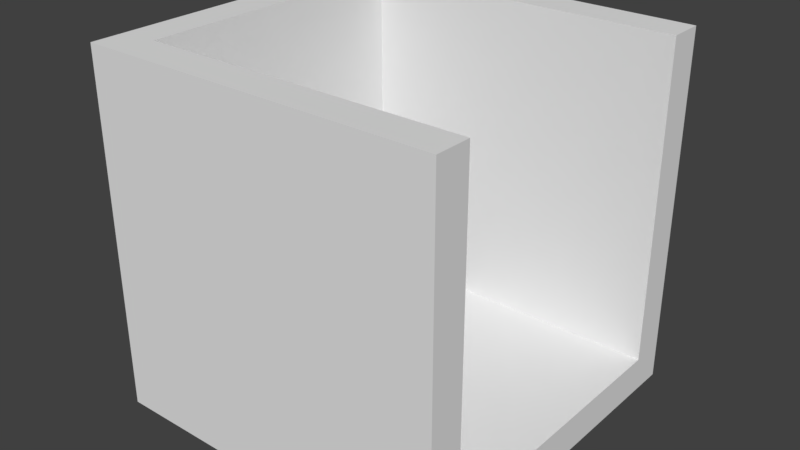 # Source: start.blend  (saved by Blender 2.79.0; exported with 4.5.12 LTS)
import bpy
from mathutils import Matrix  # noqa: F401  (used for matrix-valued properties, if any)

bpy.ops.wm.read_factory_settings(use_empty=True)
scene = bpy.context.scene
scene.name = 'Scene'

# ---- collections
col_collection_1 = bpy.data.collections.new('Collection 1'); scene.collection.children.link(col_collection_1)

# ---- world
world_world = bpy.data.worlds.new('World'); scene.world = world_world
world_world.color = (0.05088, 0.05088, 0.05088)
world_world.use_sun_shadow = False
world_world.sun_shadow_jitter_overblur = 0.0
world_world.cycles.sampling_method = 'MANUAL'

# ---- meshes
me_cube_001 = bpy.data.meshes.new('Cube.001')
me_cube_001.from_pydata([(-1.0, -1.0, -1.0), (-1.0, -1.0, 1.0), (-1.0, 1.0, -1.0), (-1.0, 1.0, 1.0), (1.0, -1.0, -1.0), (1.0, -1.0, 1.0), (1.0, 1.0, -1.0), (1.0, 1.0, 1.0), (1.0, -0.8, 1.0), (1.0, 0.8, 1.0), (-0.8, 0.8, 1.0), (-0.8, -0.8, 1.0), (1.0, -0.8, -0.8), (1.0, 0.8, -0.8), (-0.8, -0.8, -0.8), (-0.8, 0.8, -0.8)], [(0, 14), (2, 15)], [(0, 1, 3, 2), (2, 3, 7, 6), (4, 5, 1, 0), (2, 6, 4, 0), (11, 14, 15, 10), (11, 8, 12, 14), (15, 13, 9, 10), (15, 14, 12, 13), (8, 5, 4, 12), (6, 13, 12, 4), (7, 9, 13, 6), (3, 1, 11, 10), (3, 10, 9, 7), (8, 11, 1, 5)])
_uv = me_cube_001.uv_layers.new(name='UVMap')
_uv.uv.foreach_set('vector', [0.275, 0.5249, 0.02511, 0.5249, 0.02511, 0.275, 0.275, 0.275, 0.275, 0.275, 0.275, 0.02511, 0.5249, 0.02511, 0.5249, 0.275, 0.5249, 0.5249, 0.5249, 0.7747, 0.275, 0.7747, 0.275, 0.5249, 0.275, 0.275, 0.5249, 0.275, 0.5249, 0.5249, 0.275, 0.5249, 0.5501, 0.225, 0.775, 0.225, 0.775, 0.4249, 0.5501, 0.4249, 0.775, 0.0001204, 0.9999, 0.0001204, 0.9999, 0.225, 0.775, 0.225, 0.775, 0.4249, 0.9999, 0.4249, 0.9999, 0.6498, 0.775, 0.6498, 0.775, 0.4249, 0.775, 0.225, 0.9999, 0.225, 0.9999, 0.4249, 0.5499, 0.7747, 0.5249, 0.7747, 0.5249, 0.5249, 0.5499, 0.5499, 0.5249, 0.275, 0.5499, 0.3, 0.5499, 0.4999, 0.5249, 0.5249, 0.5249, 0.02511, 0.5499, 0.02511, 0.5499, 0.25, 0.5249, 0.275, 0.02511, 0.275, 0.02511, 0.5249, 0.0001204, 0.4999, 0.0001204, 0.3, 0.275, 0.02511, 0.3, 0.0001204, 0.5249, 0.0001204, 0.5249, 0.02511, 0.5249, 0.7997, 0.3, 0.7997, 0.275, 0.7747, 0.5249, 0.7747])
me_cube_001.use_remesh_preserve_volume = False
me_cube_001.use_remesh_preserve_attributes = False
me_cube_001.use_mirror_vertex_groups = False
me_cube_001.update()

# ---- objects
ob_cube = bpy.data.objects.new('Cube', me_cube_001)

# ---- transforms, parenting, visibility, modifiers, constraints
ob_cube.location = (0.0, 0.0, 0.0)
ob_cube.lineart.crease_threshold = 0.0

# ---- collection membership
col_collection_1.objects.link(ob_cube)

# ---- scene / render settings (as saved in the file)
scene.frame_start = 1; scene.frame_end = 250; scene.frame_set(1)
scene.render.engine = 'BLENDER_EEVEE_NEXT'
scene.render.resolution_percentage = 50
scene.render.dither_intensity = 0.0
scene.cycles.use_denoising = False
scene.cycles.samples = 128
scene.cycles.sampling_pattern = 'TABULATED_SOBOL'
scene.cycles.use_adaptive_sampling = False
scene.cycles.use_light_tree = False
scene.cycles.blur_glossy = 0.0
scene.cycles.sample_clamp_indirect = 0.0
scene.view_settings.view_transform = 'Standard'
bpy.context.view_layer.update()

# ---- added for rendering (the .blend has no active camera and no usable light): camera, sun
cam_auto = bpy.data.cameras.new('AutoCamera')
cam_auto.lens = 50.0
cam_auto.sensor_width = 36.0
cam_auto.clip_end = 1000.0
ob_auto_camera = bpy.data.objects.new('AutoCamera', cam_auto)
scene.collection.objects.link(ob_auto_camera)
ob_auto_camera.location = (3.20507, -3.84609, 2.56406)
ob_auto_camera.rotation_euler = (1.09748, -7.21219e-08, 0.694738)
scene.camera = ob_auto_camera
light_auto_sun = bpy.data.lights.new('AutoSun', 'SUN')
light_auto_sun.energy = 3.0
light_auto_sun.angle = 0.0523599
ob_auto_sun = bpy.data.objects.new('AutoSun', light_auto_sun)
scene.collection.objects.link(ob_auto_sun)
ob_auto_sun.rotation_euler = (0.872665, 0.174533, 0.523599)
bpy.context.view_layer.update()
